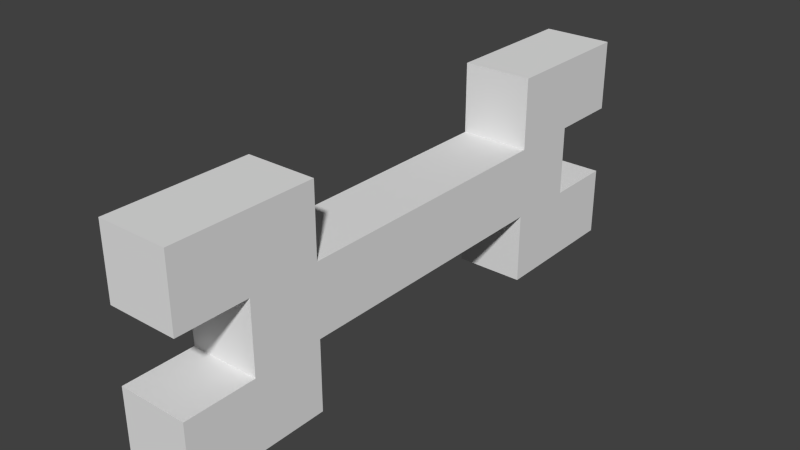 # Source: Wrench.blend  (saved by Blender 2.74.0; exported with 4.5.12 LTS)
import bpy
from mathutils import Matrix  # noqa: F401  (used for matrix-valued properties, if any)

bpy.ops.wm.read_factory_settings(use_empty=True)
scene = bpy.context.scene
scene.name = 'Scene'

# ---- collections
col_collection_1 = bpy.data.collections.new('Collection 1'); scene.collection.children.link(col_collection_1)

# ---- materials (node trees are filled in below, after node groups)
mat_material = bpy.data.materials.new('Material')
mat_material.alpha_threshold = 0.0
mat_material.use_transparent_shadow = False
mat_material.roughness = 0.5
mat_material.line_color = (0.0, 0.0, 0.0, 1.0)

# ---- material node trees

# ---- world
world_world = bpy.data.worlds.new('World'); scene.world = world_world
world_world.color = (0.05088, 0.05088, 0.05088)
world_world.use_sun_shadow = False
world_world.sun_shadow_jitter_overblur = 0.0
world_world.cycles.sampling_method = 'MANUAL'
world_world.cycles.sample_map_resolution = 256

# ---- meshes
me_cube = bpy.data.meshes.new('Cube')
me_cube.from_pydata([(0.2463, 1.0, -0.25), (0.2463, -1.0, -0.25), (-0.2463, -1.0, -0.25), (-0.2463, 1.0, -0.25), (0.2463, 1.0, 0.25), (0.2463, -1.0, 0.25), (-0.2463, -1.0, 0.25), (-0.2463, 1.0, 0.25), (0.2463, -1.5, -0.25), (-0.2463, -1.5, -0.25), (0.2463, -1.5, 0.25), (-0.2463, -1.5, 0.25), (0.2463, 1.5, -0.25), (-0.2463, 1.5, -0.25), (0.2463, 1.5, 0.25), (-0.2463, 1.5, 0.25), (0.2463, 1.0, 0.75), (-0.2463, 1.0, 0.75), (0.2463, 1.5, 0.75), (-0.2463, 1.5, 0.75), (0.2463, -1.0, 0.75), (-0.2463, -1.0, 0.75), (0.2463, -1.5, 0.75), (-0.2463, -1.5, 0.75), (0.2463, 1.0, -0.75), (-0.2463, 1.0, -0.75), (0.2463, 1.5, -0.75), (-0.2463, 1.5, -0.75), (0.2463, -1.0, -0.75), (-0.2463, -1.0, -0.75), (0.2463, -1.5, -0.75), (-0.2463, -1.5, -0.75), (0.2463, -2.0, 0.25), (-0.2463, -2.0, 0.25), (0.2463, -2.0, 0.75), (-0.2463, -2.0, 0.75), (0.2463, -2.0, -0.25), (-0.2463, -2.0, -0.25), (0.2463, -2.0, -0.75), (-0.2463, -2.0, -0.75), (0.2463, 2.0, 0.25), (-0.2463, 2.0, 0.25), (0.2463, 2.0, 0.75), (-0.2463, 2.0, 0.75), (0.2463, 2.0, -0.25), (-0.2463, 2.0, -0.25), (0.2463, 2.0, -0.75), (-0.2463, 2.0, -0.75)], [], [(0, 1, 2), (4, 7, 6), (4, 5, 1), (6, 11, 23), (6, 7, 3), (14, 18, 16), (10, 11, 9), (2, 9, 11), (5, 10, 8), (1, 8, 30), (12, 13, 15), (7, 15, 13), (0, 12, 14), (0, 24, 26), (16, 18, 19), (7, 17, 19), (19, 43, 41), (4, 16, 17), (20, 21, 23), (10, 5, 20), (22, 34, 32), (6, 21, 20), (24, 25, 27), (3, 13, 27), (13, 45, 47), (3, 25, 24), (29, 28, 30), (2, 29, 31), (31, 39, 37), (1, 28, 29), (32, 34, 35), (11, 33, 35), (23, 35, 34), (10, 32, 33), (37, 39, 38), (8, 36, 38), (30, 38, 39), (9, 37, 36), (41, 43, 42), (14, 40, 42), (18, 42, 43), (15, 41, 40), (44, 46, 47), (26, 46, 44), (26, 27, 47), (13, 12, 44), (3, 0, 2), (5, 4, 6), (0, 4, 1), (21, 6, 23), (2, 6, 3), (4, 14, 16), (8, 10, 9), (6, 2, 11), (1, 5, 8), (28, 1, 30), (14, 12, 15), (3, 7, 13), (4, 0, 14), (12, 0, 26), (17, 16, 19), (15, 7, 19), (15, 19, 41), (7, 4, 17), (22, 20, 23), (22, 10, 20), (10, 22, 32), (5, 6, 20), (26, 24, 27), (25, 3, 27), (27, 13, 47), (0, 3, 24), (31, 29, 30), (9, 2, 31), (9, 31, 37), (2, 1, 29), (33, 32, 35), (23, 11, 35), (22, 23, 34), (11, 10, 33), (36, 37, 38), (30, 8, 38), (31, 30, 39), (8, 9, 36), (40, 41, 42), (18, 14, 42), (19, 18, 43), (14, 15, 40), (45, 44, 47), (12, 26, 44), (46, 26, 47), (45, 13, 44)])
_uv = me_cube.uv_layers.new(name='UVMap')
_uv.uv.foreach_set('vector', [0.75, 0.5, 0.25, 0.5, 0.25, 0.375, 0.75, 0.5, 0.75, 0.625, 0.25, 0.625, 0.75, 0.875, 0.25, 0.875, 0.25, 0.75, 0.25, 0.75, 0.125, 0.75, 0.125, 0.625, 0.25, 0.75, 0.75, 0.75, 0.75, 0.875, 0.875, 0.875, 0.875, 1.0, 0.75, 1.0, 1.0, 0.625, 0.875, 0.625, 0.875, 0.5, 0.25, 0.875, 0.125, 0.875, 0.125, 0.75, 0.25, 0.875, 0.125, 0.875, 0.125, 0.75, 0.25, 0.75, 0.125, 0.75, 0.125, 0.625, 0.875, 0.625, 0.75, 0.625, 0.75, 0.5, 0.75, 0.75, 0.875, 0.75, 0.875, 0.875, 0.75, 0.75, 0.875, 0.75, 0.875, 0.875, 0.75, 0.75, 0.75, 0.625, 0.875, 0.625, 0.0, 0.625, 0.0, 0.5, 0.125, 0.5, 0.75, 0.75, 0.75, 0.625, 0.875, 0.625, 0.875, 0.625, 1.0, 0.625, 1.0, 0.75, 1.0, 0.5, 1.0, 0.625, 0.875, 0.625, 0.125, 0.5, 0.25, 0.5, 0.25, 0.625, 0.125, 0.875, 0.25, 0.875, 0.25, 1.0, 0.125, 1.0, 0.0, 1.0, 0.0, 0.875, 0.875, 0.5, 0.875, 0.625, 0.75, 0.625, 0.125, 0.5, 0.125, 0.375, 0.25, 0.375, 0.75, 0.875, 0.875, 0.875, 0.875, 1.0, 0.875, 0.875, 1.0, 0.875, 1.0, 1.0, 0.875, 0.625, 0.875, 0.5, 1.0, 0.5, 0.125, 0.375, 0.125, 0.5, 0.0, 0.5, 0.25, 0.875, 0.25, 1.0, 0.125, 1.0, 0.125, 1.0, 0.0, 1.0, 0.0, 0.875, 1.0, 0.5, 1.0, 0.625, 0.875, 0.625, 1.0, 0.5, 1.0, 0.625, 0.875, 0.625, 0.125, 0.75, 0.0, 0.75, 0.0, 0.625, 0.125, 0.5, 0.125, 0.625, 0.0, 0.625, 1.0, 0.625, 0.875, 0.625, 0.875, 0.5, 0.875, 0.625, 0.875, 0.5, 1.0, 0.5, 0.125, 0.75, 0.0, 0.75, 0.0, 0.625, 0.25, 0.5, 0.125, 0.5, 0.125, 0.375, 0.875, 0.625, 0.875, 0.5, 1.0, 0.5, 0.875, 0.625, 0.75, 0.625, 0.75, 0.5, 0.875, 0.875, 1.0, 0.875, 1.0, 1.0, 0.125, 0.625, 0.125, 0.5, 0.25, 0.5, 0.875, 0.5, 1.0, 0.5, 1.0, 0.625, 0.75, 0.625, 0.75, 0.5, 0.875, 0.5, 0.875, 0.625, 1.0, 0.625, 1.0, 0.75, 0.0, 0.5, 0.0, 0.375, 0.125, 0.375, 0.875, 0.625, 0.75, 0.625, 0.75, 0.5, 0.75, 0.375, 0.75, 0.5, 0.25, 0.375, 0.25, 0.5, 0.75, 0.5, 0.25, 0.625, 0.75, 0.75, 0.75, 0.875, 0.25, 0.75, 0.25, 0.625, 0.25, 0.75, 0.125, 0.625, 0.25, 0.875, 0.25, 0.75, 0.75, 0.875, 0.75, 0.875, 0.875, 0.875, 0.75, 1.0, 1.0, 0.5, 1.0, 0.625, 0.875, 0.5, 0.25, 0.75, 0.25, 0.875, 0.125, 0.75, 0.25, 0.75, 0.25, 0.875, 0.125, 0.75, 0.25, 0.625, 0.25, 0.75, 0.125, 0.625, 0.875, 0.5, 0.875, 0.625, 0.75, 0.5, 0.75, 0.875, 0.75, 0.75, 0.875, 0.875, 0.75, 0.875, 0.75, 0.75, 0.875, 0.875, 0.875, 0.75, 0.75, 0.75, 0.875, 0.625, 0.125, 0.625, 0.0, 0.625, 0.125, 0.5, 0.875, 0.75, 0.75, 0.75, 0.875, 0.625, 0.875, 0.75, 0.875, 0.625, 1.0, 0.75, 0.875, 0.5, 1.0, 0.5, 0.875, 0.625, 0.125, 0.625, 0.125, 0.5, 0.25, 0.625, 0.125, 1.0, 0.125, 0.875, 0.25, 1.0, 0.125, 0.875, 0.125, 1.0, 0.0, 0.875, 0.75, 0.5, 0.875, 0.5, 0.75, 0.625, 0.25, 0.5, 0.125, 0.5, 0.25, 0.375, 0.75, 1.0, 0.75, 0.875, 0.875, 1.0, 0.875, 1.0, 0.875, 0.875, 1.0, 1.0, 1.0, 0.625, 0.875, 0.625, 1.0, 0.5, 0.0, 0.375, 0.125, 0.375, 0.0, 0.5, 0.125, 0.875, 0.25, 0.875, 0.125, 1.0, 0.125, 0.875, 0.125, 1.0, 0.0, 0.875, 0.875, 0.5, 1.0, 0.5, 0.875, 0.625, 0.875, 0.5, 1.0, 0.5, 0.875, 0.625, 0.125, 0.625, 0.125, 0.75, 0.0, 0.625, 0.0, 0.5, 0.125, 0.5, 0.0, 0.625, 1.0, 0.5, 1.0, 0.625, 0.875, 0.5, 1.0, 0.625, 0.875, 0.625, 1.0, 0.5, 0.125, 0.625, 0.125, 0.75, 0.0, 0.625, 0.25, 0.375, 0.25, 0.5, 0.125, 0.375, 1.0, 0.625, 0.875, 0.625, 1.0, 0.5, 0.875, 0.5, 0.875, 0.625, 0.75, 0.5, 0.875, 1.0, 0.875, 0.875, 1.0, 1.0, 0.25, 0.625, 0.125, 0.625, 0.25, 0.5, 0.875, 0.625, 0.875, 0.5, 1.0, 0.625, 0.875, 0.625, 0.75, 0.625, 0.875, 0.5, 0.875, 0.75, 0.875, 0.625, 1.0, 0.75, 0.125, 0.5, 0.0, 0.5, 0.125, 0.375, 0.875, 0.5, 0.875, 0.625, 0.75, 0.5])
me_cube.materials.append(mat_material)
me_cube.use_remesh_preserve_volume = False
me_cube.use_remesh_preserve_attributes = False
me_cube.use_mirror_vertex_groups = False
me_cube.update()

# ---- objects
ob_cube = bpy.data.objects.new('Cube', me_cube)

# ---- transforms, parenting, visibility, modifiers, constraints
ob_cube.location = (0.0, 0.0, 0.0)
ob_cube.lock_rotations_4d = False
ob_cube.empty_display_type = 'ARROWS'
ob_cube.lineart.crease_threshold = 0.0

# ---- collection membership
col_collection_1.objects.link(ob_cube)

# ---- scene / render settings (as saved in the file)
scene.frame_start = 1; scene.frame_end = 250; scene.frame_set(1)
scene.render.engine = 'BLENDER_EEVEE_NEXT'
scene.render.resolution_percentage = 50
scene.render.dither_intensity = 0.0
scene.cycles.use_denoising = False
scene.cycles.samples = 10
scene.cycles.sampling_pattern = 'TABULATED_SOBOL'
scene.cycles.light_sampling_threshold = 0.0
scene.cycles.use_adaptive_sampling = False
scene.cycles.use_light_tree = False
scene.cycles.blur_glossy = 0.0
scene.cycles.pixel_filter_type = 'GAUSSIAN'
scene.cycles.sample_clamp_indirect = 0.0
scene.view_settings.view_transform = 'Standard'
bpy.context.view_layer.update()

# ---- added for rendering (the .blend has no active camera and no usable light): camera, sun
cam_auto = bpy.data.cameras.new('AutoCamera')
cam_auto.lens = 50.0
cam_auto.sensor_width = 36.0
cam_auto.clip_end = 1000.0
ob_auto_camera = bpy.data.objects.new('AutoCamera', cam_auto)
scene.collection.objects.link(ob_auto_camera)
ob_auto_camera.location = (3.97875, -4.7745, 3.183)
ob_auto_camera.rotation_euler = (1.09748, -7.21219e-08, 0.694738)
scene.camera = ob_auto_camera
light_auto_sun = bpy.data.lights.new('AutoSun', 'SUN')
light_auto_sun.energy = 3.0
light_auto_sun.angle = 0.0523599
ob_auto_sun = bpy.data.objects.new('AutoSun', light_auto_sun)
scene.collection.objects.link(ob_auto_sun)
ob_auto_sun.rotation_euler = (0.872665, 0.174533, 0.523599)
bpy.context.view_layer.update()
